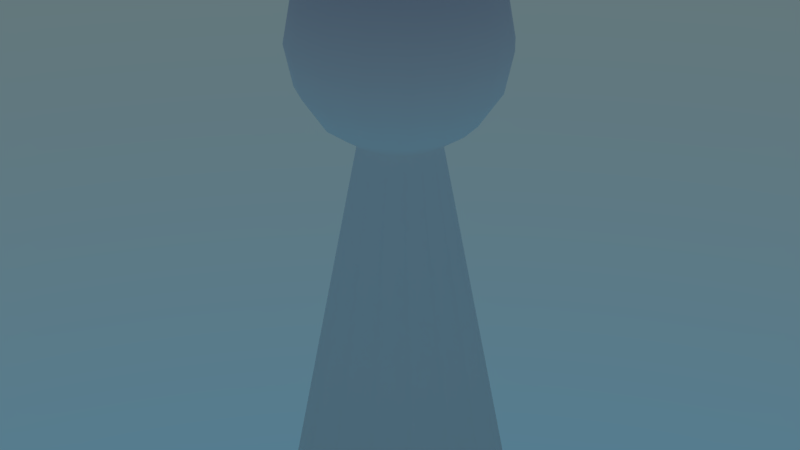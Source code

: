 # Source: jogador.blend  (saved by Blender 2.79.0; exported with 4.5.12 LTS)
import bpy
from mathutils import Matrix  # noqa: F401  (used for matrix-valued properties, if any)

bpy.ops.wm.read_factory_settings(use_empty=True)
scene = bpy.context.scene
scene.name = 'Scene'

# ---- collections
col_collection_1 = bpy.data.collections.new('Collection 1'); scene.collection.children.link(col_collection_1)

# ---- world
world_world = bpy.data.worlds.new('World'); scene.world = world_world
world_world.use_nodes = True; world_world.node_tree.nodes.clear()
_N = world_world.node_tree.nodes; _L = world_world.node_tree.links
n0 = _N.new('ShaderNodeTexSky'); n0.name = 'Sky Texture'; n0.location = (33, 323)
n0.sky_type = 'HOSEK_WILKIE'
n0.sun_elevation = 1.571
n1 = _N.new('ShaderNodeOutputWorld'); n1.name = 'World Output'; n1.location = (484, 305)
n2 = _N.new('ShaderNodeBackground'); n2.name = 'Background'; n2.location = (285, 317)
_L.new(n2.outputs[0], n1.inputs[0])
_L.new(n0.outputs[0], n2.inputs[0])
n1.is_active_output = True
world_world.color = (0.05088, 0.05088, 0.05088)
world_world.use_sun_shadow = False
world_world.sun_shadow_jitter_overblur = 0.0
world_world.cycles.sampling_method = 'MANUAL'

# ---- meshes
me_sphere_002 = bpy.data.meshes.new('Sphere.002')
me_sphere_002.from_pydata([(0.5727, 0.5166, 2.795), (0.5727, 0.7333, 2.471), (0.5727, 0.7333, 1.705), (0.5727, 0.1921, 1.164), (0.7192, 0.163, 3.012), (0.8433, 0.4627, 2.795), (0.9263, 0.663, 2.471), (0.9554, 0.7333, 2.088), (0.9263, 0.663, 1.705), (0.8433, 0.4627, 1.381), (0.7192, 0.163, 1.164), (0.8433, 0.08004, 3.012), (1.073, 0.3094, 2.795), (1.226, 0.4627, 2.471), (1.28, 0.5166, 2.088), (1.226, 0.4627, 1.705), (1.073, 0.3094, 1.381), (0.8433, 0.08004, 1.164), (0.9263, -0.04411, 3.012), (1.226, 0.08004, 2.795), (1.426, 0.163, 2.471), (1.497, 0.1921, 2.088), (1.426, 0.163, 1.705), (1.226, 0.08004, 1.381), (0.9263, -0.04411, 1.164), (0.9554, -0.1906, 3.012), (1.28, -0.1906, 2.795), (1.497, -0.1906, 2.471), (1.573, -0.1906, 2.088), (1.497, -0.1906, 1.705), (1.28, -0.1906, 1.381), (0.9554, -0.1906, 1.164), (0.9263, -0.337, 3.012), (1.226, -0.4612, 2.795), (1.426, -0.5441, 2.471), (1.497, -0.5732, 2.088), (1.426, -0.5441, 1.705), (1.226, -0.4612, 1.381), (0.9263, -0.337, 1.164), (0.8433, -0.4612, 3.012), (1.073, -0.6906, 2.795), (1.226, -0.8438, 2.471), (1.28, -0.8977, 2.088), (1.226, -0.8438, 1.705), (1.073, -0.6906, 1.381), (0.8433, -0.4612, 1.164), (0.7192, -0.5441, 3.012), (0.8433, -0.8438, 2.795), (0.9263, -1.044, 2.471), (0.9554, -1.114, 2.088), (0.9263, -1.044, 1.705), (0.8433, -0.8438, 1.381), (0.7192, -0.5441, 1.164), (0.5727, -0.5732, 3.012), (0.5727, -0.8977, 2.795), (0.5727, -1.114, 2.471), (0.5727, -1.191, 2.088), (0.5727, -1.114, 1.705), (0.5727, -0.8977, 1.381), (0.5727, -0.5732, 1.164), (0.4263, -0.5441, 3.012), (0.3021, -0.8438, 2.795), (0.2192, -1.044, 2.471), (0.19, -1.114, 2.088), (0.2192, -1.044, 1.705), (0.3021, -0.8438, 1.381), (0.4263, -0.5441, 1.164), (0.3021, -0.4612, 3.012), (0.07273, -0.6906, 2.795), (-0.08055, -0.8438, 2.471), (-0.1344, -0.8977, 2.088), (-0.08055, -0.8438, 1.705), (0.07273, -0.6906, 1.381), (0.3021, -0.4612, 1.164), (0.2192, -0.337, 3.012), (-0.08055, -0.4612, 2.795), (-0.2808, -0.5441, 2.471), (-0.3512, -0.5732, 2.088), (-0.2808, -0.5441, 1.705), (-0.08055, -0.4612, 1.381), (0.2192, -0.337, 1.164), (0.19, -0.1906, 3.012), (-0.1344, -0.1906, 2.795), (-0.3512, -0.1906, 2.471), (-0.4273, -0.1906, 2.088), (-0.3512, -0.1906, 1.705), (-0.1344, -0.1906, 1.381), (0.19, -0.1906, 1.164), (0.2192, -0.04411, 3.012), (-0.08055, 0.08004, 2.795), (-0.2808, 0.163, 2.471), (-0.3512, 0.1921, 2.088), (-0.2808, 0.163, 1.705), (-0.08055, 0.08004, 1.381), (0.2192, -0.04411, 1.164), (0.3021, 0.08004, 3.012), (0.07273, 0.3094, 2.795), (-0.08055, 0.4627, 2.471), (-0.1344, 0.5166, 2.088), (-0.08055, 0.4627, 1.705), (0.07273, 0.3094, 1.381), (0.3021, 0.08004, 1.164), (0.4263, 0.163, 3.012), (0.3021, 0.4627, 2.795), (0.2192, 0.663, 2.471), (0.19, 0.7333, 2.088), (0.2192, 0.663, 1.705), (0.3021, 0.4627, 1.381), (0.4263, 0.163, 1.164), (0.5727, -0.1906, 3.088), (0.5727, 0.1921, 3.012), (0.5727, 0.8094, 2.088), (0.5727, 0.5166, 1.381), (0.5727, 0.9006, -2.454), (0.9903, 0.8175, -2.454), (1.344, 0.581, -2.454), (1.581, 0.227, -2.454), (1.664, -0.1906, -2.454), (1.581, -0.6081, -2.454), (1.344, -0.9621, -2.454), (0.9903, -1.199, -2.454), (0.5727, -1.282, -2.454), (0.1552, -1.199, -2.454), (-0.1988, -0.9621, -2.454), (-0.4354, -0.6081, -2.454), (-0.5184, -0.1906, -2.454), (-0.4354, 0.227, -2.454), (-0.1988, 0.581, -2.454), (0.1552, 0.8175, -2.454), (0.5727, -0.1906, -2.177)], [], [(3, 112, 9, 10), (2, 111, 7, 8), (1, 0, 5, 6), (110, 109, 4), (87, 94, 126, 125), (112, 2, 8, 9), (111, 1, 6, 7), (0, 110, 4, 5), (17, 24, 116, 115), (9, 8, 15, 16), (7, 6, 13, 14), (5, 4, 11, 12), (10, 9, 16, 17), (8, 7, 14, 15), (6, 5, 12, 13), (4, 109, 11), (14, 13, 20, 21), (12, 11, 18, 19), (17, 16, 23, 24), (15, 14, 21, 22), (13, 12, 19, 20), (11, 109, 18), (80, 87, 125, 124), (16, 15, 22, 23), (24, 23, 30, 31), (22, 21, 28, 29), (20, 19, 26, 27), (18, 109, 25), (45, 52, 120, 119), (23, 22, 29, 30), (21, 20, 27, 28), (19, 18, 25, 26), (27, 26, 33, 34), (25, 109, 32), (38, 45, 119, 118), (30, 29, 36, 37), (28, 27, 34, 35), (26, 25, 32, 33), (31, 30, 37, 38), (29, 28, 35, 36), (10, 17, 115, 114), (37, 36, 43, 44), (35, 34, 41, 42), (33, 32, 39, 40), (38, 37, 44, 45), (36, 35, 42, 43), (34, 33, 40, 41), (32, 109, 39), (40, 39, 46, 47), (45, 44, 51, 52), (43, 42, 49, 50), (41, 40, 47, 48), (39, 109, 46), (66, 73, 123, 122), (44, 43, 50, 51), (42, 41, 48, 49), (52, 51, 58, 59), (50, 49, 56, 57), (48, 47, 54, 55), (46, 109, 53), (108, 3, 113, 128), (51, 50, 57, 58), (49, 48, 55, 56), (47, 46, 53, 54), (53, 109, 60), (101, 108, 128, 127), (58, 57, 64, 65), (56, 55, 62, 63), (54, 53, 60, 61), (59, 58, 65, 66), (57, 56, 63, 64), (55, 54, 61, 62), (65, 64, 71, 72), (63, 62, 69, 70), (61, 60, 67, 68), (66, 65, 72, 73), (64, 63, 70, 71), (62, 61, 68, 69), (60, 109, 67), (73, 80, 124, 123), (73, 72, 79, 80), (71, 70, 77, 78), (69, 68, 75, 76), (67, 109, 74), (31, 38, 118, 117), (72, 71, 78, 79), (70, 69, 76, 77), (68, 67, 74, 75), (78, 77, 84, 85), (76, 75, 82, 83), (74, 109, 81), (3, 10, 114, 113), (79, 78, 85, 86), (77, 76, 83, 84), (75, 74, 81, 82), (80, 79, 86, 87), (94, 101, 127, 126), (86, 85, 92, 93), (84, 83, 90, 91), (82, 81, 88, 89), (87, 86, 93, 94), (85, 84, 91, 92), (83, 82, 89, 90), (81, 109, 88), (91, 90, 97, 98), (89, 88, 95, 96), (94, 93, 100, 101), (92, 91, 98, 99), (90, 89, 96, 97), (88, 109, 95), (52, 59, 121, 120), (93, 92, 99, 100), (101, 100, 107, 108), (99, 98, 105, 106), (97, 96, 103, 104), (95, 109, 102), (24, 31, 117, 116), (100, 99, 106, 107), (98, 97, 104, 105), (96, 95, 102, 103), (104, 103, 0, 1), (102, 109, 110), (59, 66, 122, 121), (107, 106, 2, 112), (105, 104, 1, 111), (103, 102, 110, 0), (108, 107, 112, 3), (106, 105, 111, 2), (129, 113, 114), (129, 114, 115), (129, 115, 116), (129, 116, 117), (129, 117, 118), (129, 118, 119), (129, 119, 120), (129, 120, 121), (129, 121, 122), (129, 122, 123), (129, 123, 124), (129, 124, 125), (129, 125, 126), (129, 126, 127), (129, 127, 128), (129, 128, 113)])
me_sphere_002.polygons.foreach_set('use_smooth', [True] * 144)
me_sphere_002.use_remesh_preserve_volume = False
me_sphere_002.use_remesh_preserve_attributes = False
me_sphere_002.use_mirror_vertex_groups = False
me_sphere_002.update()

# ---- objects
ob_sphere = bpy.data.objects.new('Sphere', me_sphere_002)

# ---- transforms, parenting, visibility, modifiers, constraints
ob_sphere.location = (-0.6066, 0.1906, 0.315)
ob_sphere.lineart.crease_threshold = 0.0

# ---- collection membership
col_collection_1.objects.link(ob_sphere)

# ---- scene / render settings (as saved in the file)
scene.frame_start = 1; scene.frame_end = 250; scene.frame_set(1)
scene.render.engine = 'BLENDER_EEVEE_NEXT'
scene.render.resolution_percentage = 50
scene.render.dither_intensity = 0.0
scene.cycles.use_denoising = False
scene.cycles.samples = 128
scene.cycles.sampling_pattern = 'TABULATED_SOBOL'
scene.cycles.use_adaptive_sampling = False
scene.cycles.use_light_tree = False
scene.cycles.blur_glossy = 0.0
scene.cycles.sample_clamp_indirect = 0.0
scene.view_settings.view_transform = 'Standard'
bpy.context.view_layer.update()

# ---- added for rendering (the .blend has no active camera): camera
cam_auto = bpy.data.cameras.new('AutoCamera')
cam_auto.lens = 50.0
cam_auto.sensor_width = 36.0
cam_auto.clip_end = 1000.0
ob_auto_camera = bpy.data.objects.new('AutoCamera', cam_auto)
scene.collection.objects.link(ob_auto_camera)
ob_auto_camera.location = (5.83549, -7.04328, 5.32743)
ob_auto_camera.rotation_euler = (1.09748, -7.21219e-08, 0.694738)
scene.camera = ob_auto_camera
bpy.context.view_layer.update()
